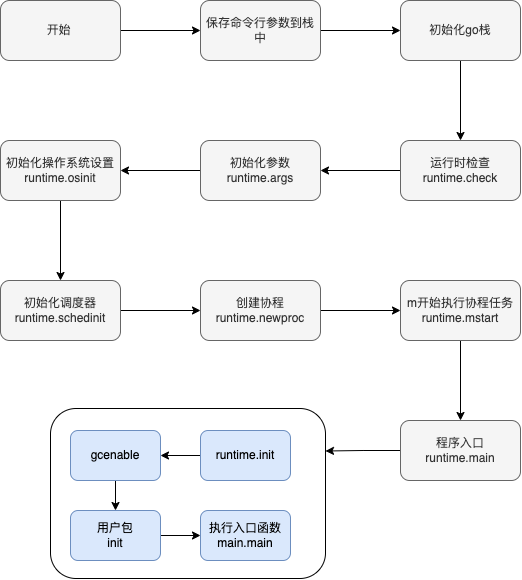

The diagram above was exported from draw.io. Its source (the exported page's mxGraphModel, read from the mxfile embedded in the PNG):
<mxGraphModel dx="2037" dy="1217" grid="1" gridSize="10" guides="1" tooltips="1" connect="1" arrows="1" fold="1" page="1" pageScale="1" pageWidth="827" pageHeight="1169" math="0" shadow="0">
  <root>
    <mxCell id="0" />
    <mxCell id="1" parent="0" />
    <mxCell id="2UTWap9w5H5E5-zJxAfU-30" value="" style="rounded=1;whiteSpace=wrap;html=1;" vertex="1" parent="1">
      <mxGeometry x="140" y="528" width="275" height="170" as="geometry" />
    </mxCell>
    <mxCell id="2UTWap9w5H5E5-zJxAfU-3" value="" style="edgeStyle=orthogonalEdgeStyle;rounded=0;orthogonalLoop=1;jettySize=auto;html=1;" edge="1" parent="1" source="2UTWap9w5H5E5-zJxAfU-1" target="2UTWap9w5H5E5-zJxAfU-2">
      <mxGeometry relative="1" as="geometry" />
    </mxCell>
    <mxCell id="2UTWap9w5H5E5-zJxAfU-1" value="开始&lt;span style=&quot;white-space: pre&quot;&gt;&#09;&lt;/span&gt;" style="rounded=1;whiteSpace=wrap;html=1;fillColor=#f5f5f5;fontColor=#333333;strokeColor=#666666;" vertex="1" parent="1">
      <mxGeometry x="90" y="120" width="120" height="60" as="geometry" />
    </mxCell>
    <mxCell id="2UTWap9w5H5E5-zJxAfU-5" value="" style="edgeStyle=orthogonalEdgeStyle;rounded=0;orthogonalLoop=1;jettySize=auto;html=1;" edge="1" parent="1" source="2UTWap9w5H5E5-zJxAfU-2" target="2UTWap9w5H5E5-zJxAfU-4">
      <mxGeometry relative="1" as="geometry" />
    </mxCell>
    <mxCell id="2UTWap9w5H5E5-zJxAfU-2" value="保存命令行参数到栈中" style="whiteSpace=wrap;html=1;rounded=1;fillColor=#f5f5f5;fontColor=#333333;strokeColor=#666666;" vertex="1" parent="1">
      <mxGeometry x="290" y="120" width="120" height="60" as="geometry" />
    </mxCell>
    <mxCell id="2UTWap9w5H5E5-zJxAfU-7" value="" style="edgeStyle=orthogonalEdgeStyle;rounded=0;orthogonalLoop=1;jettySize=auto;html=1;" edge="1" parent="1" source="2UTWap9w5H5E5-zJxAfU-4" target="2UTWap9w5H5E5-zJxAfU-6">
      <mxGeometry relative="1" as="geometry" />
    </mxCell>
    <mxCell id="2UTWap9w5H5E5-zJxAfU-4" value="初始化go栈" style="whiteSpace=wrap;html=1;rounded=1;fillColor=#f5f5f5;fontColor=#333333;strokeColor=#666666;" vertex="1" parent="1">
      <mxGeometry x="490" y="120" width="120" height="60" as="geometry" />
    </mxCell>
    <mxCell id="2UTWap9w5H5E5-zJxAfU-9" value="" style="edgeStyle=orthogonalEdgeStyle;rounded=0;orthogonalLoop=1;jettySize=auto;html=1;" edge="1" parent="1" source="2UTWap9w5H5E5-zJxAfU-6" target="2UTWap9w5H5E5-zJxAfU-8">
      <mxGeometry relative="1" as="geometry" />
    </mxCell>
    <mxCell id="2UTWap9w5H5E5-zJxAfU-6" value="运行时检查&lt;br&gt;runtime.check" style="whiteSpace=wrap;html=1;rounded=1;fillColor=#f5f5f5;fontColor=#333333;strokeColor=#666666;" vertex="1" parent="1">
      <mxGeometry x="490" y="260" width="120" height="60" as="geometry" />
    </mxCell>
    <mxCell id="2UTWap9w5H5E5-zJxAfU-11" value="" style="edgeStyle=orthogonalEdgeStyle;rounded=0;orthogonalLoop=1;jettySize=auto;html=1;" edge="1" parent="1" source="2UTWap9w5H5E5-zJxAfU-8" target="2UTWap9w5H5E5-zJxAfU-10">
      <mxGeometry relative="1" as="geometry" />
    </mxCell>
    <mxCell id="2UTWap9w5H5E5-zJxAfU-8" value="初始化参数&lt;br&gt;runtime.args" style="whiteSpace=wrap;html=1;rounded=1;fillColor=#f5f5f5;fontColor=#333333;strokeColor=#666666;" vertex="1" parent="1">
      <mxGeometry x="290" y="260" width="120" height="60" as="geometry" />
    </mxCell>
    <mxCell id="2UTWap9w5H5E5-zJxAfU-13" value="" style="edgeStyle=orthogonalEdgeStyle;rounded=0;orthogonalLoop=1;jettySize=auto;html=1;" edge="1" parent="1" source="2UTWap9w5H5E5-zJxAfU-10" target="2UTWap9w5H5E5-zJxAfU-12">
      <mxGeometry relative="1" as="geometry" />
    </mxCell>
    <mxCell id="2UTWap9w5H5E5-zJxAfU-10" value="初始化操作系统设置&lt;br&gt;runtime.osinit" style="whiteSpace=wrap;html=1;rounded=1;fillColor=#f5f5f5;fontColor=#333333;strokeColor=#666666;" vertex="1" parent="1">
      <mxGeometry x="90" y="260" width="120" height="60" as="geometry" />
    </mxCell>
    <mxCell id="2UTWap9w5H5E5-zJxAfU-15" value="" style="edgeStyle=orthogonalEdgeStyle;rounded=0;orthogonalLoop=1;jettySize=auto;html=1;" edge="1" parent="1" source="2UTWap9w5H5E5-zJxAfU-12" target="2UTWap9w5H5E5-zJxAfU-14">
      <mxGeometry relative="1" as="geometry" />
    </mxCell>
    <mxCell id="2UTWap9w5H5E5-zJxAfU-12" value="初始化调度器&lt;br&gt;runtime.schedinit" style="whiteSpace=wrap;html=1;rounded=1;fillColor=#f5f5f5;fontColor=#333333;strokeColor=#666666;" vertex="1" parent="1">
      <mxGeometry x="90" y="400" width="120" height="60" as="geometry" />
    </mxCell>
    <mxCell id="2UTWap9w5H5E5-zJxAfU-17" value="" style="edgeStyle=orthogonalEdgeStyle;rounded=0;orthogonalLoop=1;jettySize=auto;html=1;" edge="1" parent="1" source="2UTWap9w5H5E5-zJxAfU-14" target="2UTWap9w5H5E5-zJxAfU-16">
      <mxGeometry relative="1" as="geometry" />
    </mxCell>
    <mxCell id="2UTWap9w5H5E5-zJxAfU-14" value="创建协程&lt;br&gt;runtime.newproc" style="whiteSpace=wrap;html=1;rounded=1;fillColor=#f5f5f5;fontColor=#333333;strokeColor=#666666;" vertex="1" parent="1">
      <mxGeometry x="290" y="400" width="120" height="60" as="geometry" />
    </mxCell>
    <mxCell id="2UTWap9w5H5E5-zJxAfU-19" value="" style="edgeStyle=orthogonalEdgeStyle;rounded=0;orthogonalLoop=1;jettySize=auto;html=1;" edge="1" parent="1" source="2UTWap9w5H5E5-zJxAfU-16" target="2UTWap9w5H5E5-zJxAfU-18">
      <mxGeometry relative="1" as="geometry" />
    </mxCell>
    <mxCell id="2UTWap9w5H5E5-zJxAfU-16" value="m开始执行协程任务&lt;br&gt;runtime.mstart" style="whiteSpace=wrap;html=1;rounded=1;fillColor=#f5f5f5;fontColor=#333333;strokeColor=#666666;" vertex="1" parent="1">
      <mxGeometry x="490" y="400" width="120" height="60" as="geometry" />
    </mxCell>
    <mxCell id="2UTWap9w5H5E5-zJxAfU-31" style="edgeStyle=orthogonalEdgeStyle;rounded=0;orthogonalLoop=1;jettySize=auto;html=1;exitX=0;exitY=0.5;exitDx=0;exitDy=0;entryX=1;entryY=0.25;entryDx=0;entryDy=0;" edge="1" parent="1" source="2UTWap9w5H5E5-zJxAfU-18" target="2UTWap9w5H5E5-zJxAfU-30">
      <mxGeometry relative="1" as="geometry" />
    </mxCell>
    <mxCell id="2UTWap9w5H5E5-zJxAfU-18" value="程序入口&lt;br&gt;runtime.main" style="whiteSpace=wrap;html=1;rounded=1;fillColor=#f5f5f5;fontColor=#333333;strokeColor=#666666;" vertex="1" parent="1">
      <mxGeometry x="490" y="540" width="120" height="60" as="geometry" />
    </mxCell>
    <mxCell id="2UTWap9w5H5E5-zJxAfU-27" style="edgeStyle=orthogonalEdgeStyle;rounded=0;orthogonalLoop=1;jettySize=auto;html=1;exitX=0;exitY=0.5;exitDx=0;exitDy=0;entryX=1;entryY=0.5;entryDx=0;entryDy=0;" edge="1" parent="1" source="2UTWap9w5H5E5-zJxAfU-20" target="2UTWap9w5H5E5-zJxAfU-25">
      <mxGeometry relative="1" as="geometry" />
    </mxCell>
    <mxCell id="2UTWap9w5H5E5-zJxAfU-20" value="runtime.init" style="whiteSpace=wrap;html=1;rounded=1;fillColor=#dae8fc;strokeColor=#6c8ebf;" vertex="1" parent="1">
      <mxGeometry x="290" y="550" width="90" height="50" as="geometry" />
    </mxCell>
    <mxCell id="2UTWap9w5H5E5-zJxAfU-24" value="执行入口函数&lt;br&gt;main.main" style="whiteSpace=wrap;html=1;rounded=1;fillColor=#dae8fc;strokeColor=#6c8ebf;" vertex="1" parent="1">
      <mxGeometry x="290" y="630" width="90" height="50" as="geometry" />
    </mxCell>
    <mxCell id="2UTWap9w5H5E5-zJxAfU-28" style="edgeStyle=orthogonalEdgeStyle;rounded=0;orthogonalLoop=1;jettySize=auto;html=1;exitX=0.5;exitY=1;exitDx=0;exitDy=0;entryX=0.5;entryY=0;entryDx=0;entryDy=0;" edge="1" parent="1" source="2UTWap9w5H5E5-zJxAfU-25" target="2UTWap9w5H5E5-zJxAfU-26">
      <mxGeometry relative="1" as="geometry" />
    </mxCell>
    <mxCell id="2UTWap9w5H5E5-zJxAfU-25" value="gcenable" style="whiteSpace=wrap;html=1;rounded=1;fillColor=#dae8fc;strokeColor=#6c8ebf;" vertex="1" parent="1">
      <mxGeometry x="160" y="550" width="90" height="50" as="geometry" />
    </mxCell>
    <mxCell id="2UTWap9w5H5E5-zJxAfU-29" style="edgeStyle=orthogonalEdgeStyle;rounded=0;orthogonalLoop=1;jettySize=auto;html=1;exitX=1;exitY=0.5;exitDx=0;exitDy=0;entryX=0;entryY=0.5;entryDx=0;entryDy=0;" edge="1" parent="1" source="2UTWap9w5H5E5-zJxAfU-26" target="2UTWap9w5H5E5-zJxAfU-24">
      <mxGeometry relative="1" as="geometry" />
    </mxCell>
    <mxCell id="2UTWap9w5H5E5-zJxAfU-26" value="用户包&lt;br&gt;init" style="whiteSpace=wrap;html=1;rounded=1;fillColor=#dae8fc;strokeColor=#6c8ebf;" vertex="1" parent="1">
      <mxGeometry x="160" y="630" width="90" height="50" as="geometry" />
    </mxCell>
  </root>
</mxGraphModel>